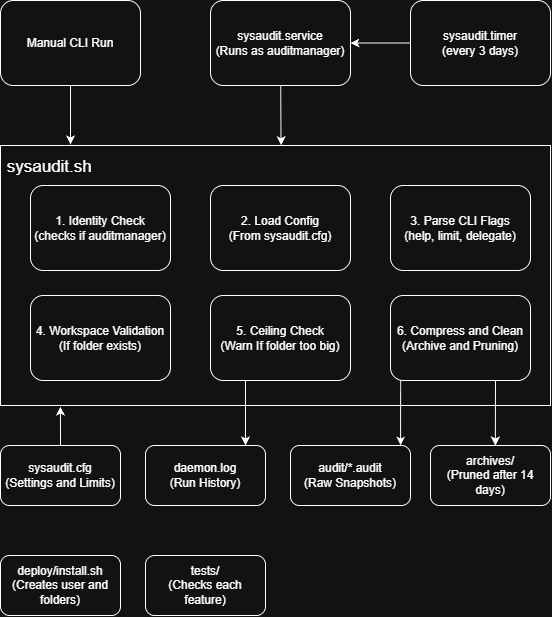

The diagram above was exported from draw.io. Its source (the exported page's mxGraphModel, read from the mxfile embedded in the PNG):
<mxGraphModel dx="1414" dy="777" grid="1" gridSize="10" guides="1" tooltips="1" connect="1" arrows="1" fold="1" page="1" pageScale="1" pageWidth="850" pageHeight="1100" math="0" shadow="0">
  <root>
    <mxCell id="0" />
    <mxCell id="1" parent="0" />
    <mxCell id="yzUWhJL2bVp0QoiD7rdz-1" parent="1" style="rounded=1;whiteSpace=wrap;html=1;roundedPerimeter=1;" value="Manual CLI Run" vertex="1">
      <mxGeometry height="85" width="140" x="120" y="55" as="geometry" />
    </mxCell>
    <mxCell id="yzUWhJL2bVp0QoiD7rdz-2" parent="1" style="rounded=1;whiteSpace=wrap;html=1;roundedPerimeter=1;" value="sysaudit.service&lt;div&gt;(Runs as auditmanager)&lt;/div&gt;" vertex="1">
      <mxGeometry height="85" width="140" x="330" y="55" as="geometry" />
    </mxCell>
    <mxCell id="yzUWhJL2bVp0QoiD7rdz-3" parent="1" style="rounded=1;whiteSpace=wrap;html=1;roundedPerimeter=1;" value="sysaudit.timer&lt;div&gt;(every 3 days)&lt;/div&gt;" vertex="1">
      <mxGeometry height="85" width="140" x="530" y="55" as="geometry" />
    </mxCell>
    <mxCell id="yzUWhJL2bVp0QoiD7rdz-4" edge="1" parent="1" source="yzUWhJL2bVp0QoiD7rdz-3" style="endArrow=classic;html=1;rounded=0;defaultLabelBackgroundColor=page;exitX=0;exitY=0.5;exitDx=0;exitDy=0;entryX=1;entryY=0.5;entryDx=0;entryDy=0;" target="yzUWhJL2bVp0QoiD7rdz-2" value="">
      <mxGeometry height="50" relative="1" width="50" as="geometry">
        <mxPoint x="400" y="430" as="sourcePoint" />
        <mxPoint x="450" y="380" as="targetPoint" />
      </mxGeometry>
    </mxCell>
    <mxCell id="yzUWhJL2bVp0QoiD7rdz-5" parent="1" style="rounded=0;whiteSpace=wrap;html=1;align=left;" value="&lt;div&gt;&lt;span style=&quot;font-size: 17px; background-color: transparent; color: light-dark(#000000, var(--ge-light-color, #ffffff));&quot;&gt;&amp;nbsp;sysaudit.sh&lt;/span&gt;&lt;/div&gt;&lt;div&gt;&lt;br&gt;&lt;/div&gt;&lt;div&gt;&lt;br&gt;&lt;/div&gt;&lt;div&gt;&lt;br&gt;&lt;/div&gt;&lt;div&gt;&lt;br&gt;&lt;/div&gt;&lt;div&gt;&lt;br&gt;&lt;/div&gt;&lt;div&gt;&lt;br&gt;&lt;/div&gt;&lt;div&gt;&lt;br&gt;&lt;/div&gt;&lt;div&gt;&lt;br&gt;&lt;/div&gt;&lt;div&gt;&lt;br&gt;&lt;/div&gt;&lt;div&gt;&lt;br&gt;&lt;/div&gt;&lt;div&gt;&lt;br&gt;&lt;/div&gt;&lt;div&gt;&lt;br&gt;&lt;/div&gt;&lt;div&gt;&lt;br&gt;&lt;/div&gt;&lt;div&gt;&lt;br&gt;&lt;/div&gt;&lt;div&gt;&lt;br&gt;&lt;/div&gt;" vertex="1">
      <mxGeometry height="260" width="550" x="120" y="200" as="geometry" />
    </mxCell>
    <mxCell id="yzUWhJL2bVp0QoiD7rdz-6" parent="1" style="rounded=1;whiteSpace=wrap;html=1;roundedPerimeter=1;" value="1. Identity Check&lt;div&gt;(checks if auditmanager)&lt;/div&gt;" vertex="1">
      <mxGeometry height="85" width="140" x="150" y="240" as="geometry" />
    </mxCell>
    <mxCell id="yzUWhJL2bVp0QoiD7rdz-7" edge="1" parent="1" source="yzUWhJL2bVp0QoiD7rdz-1" style="endArrow=classic;html=1;rounded=0;defaultLabelBackgroundColor=page;exitX=0.5;exitY=1;exitDx=0;exitDy=0;" value="">
      <mxGeometry height="50" relative="1" width="50" as="geometry">
        <mxPoint x="180" y="140" as="sourcePoint" />
        <mxPoint x="190" y="198.96" as="targetPoint" />
      </mxGeometry>
    </mxCell>
    <mxCell id="yzUWhJL2bVp0QoiD7rdz-8" edge="1" parent="1" source="yzUWhJL2bVp0QoiD7rdz-2" style="endArrow=classic;html=1;rounded=0;defaultLabelBackgroundColor=page;entryX=0.51;entryY=-0.001;entryDx=0;entryDy=0;entryPerimeter=0;" target="yzUWhJL2bVp0QoiD7rdz-5" value="">
      <mxGeometry height="50" relative="1" width="50" as="geometry">
        <mxPoint x="320" y="560" as="sourcePoint" />
        <mxPoint x="370" y="510" as="targetPoint" />
      </mxGeometry>
    </mxCell>
    <mxCell id="yzUWhJL2bVp0QoiD7rdz-11" parent="1" style="rounded=1;whiteSpace=wrap;html=1;roundedPerimeter=1;" value="4. Workspace Validation&lt;div&gt;(If folder exists)&lt;/div&gt;" vertex="1">
      <mxGeometry height="85" width="140" x="150" y="350" as="geometry" />
    </mxCell>
    <mxCell id="yzUWhJL2bVp0QoiD7rdz-12" parent="1" style="rounded=1;whiteSpace=wrap;html=1;roundedPerimeter=1;" value="2. Load Config&lt;div&gt;(From sysaudit.cfg)&lt;/div&gt;" vertex="1">
      <mxGeometry height="85" width="140" x="330" y="240" as="geometry" />
    </mxCell>
    <mxCell id="yzUWhJL2bVp0QoiD7rdz-13" parent="1" style="rounded=1;whiteSpace=wrap;html=1;roundedPerimeter=1;" value="5. Ceiling Check&lt;div&gt;(Warn If folder too big)&lt;/div&gt;" vertex="1">
      <mxGeometry height="85" width="140" x="330" y="350" as="geometry" />
    </mxCell>
    <mxCell id="yzUWhJL2bVp0QoiD7rdz-14" parent="1" style="rounded=1;whiteSpace=wrap;html=1;roundedPerimeter=1;" value="6. Compress and Clean&lt;div&gt;(Archive and Pruning)&lt;/div&gt;" vertex="1">
      <mxGeometry height="85" width="140" x="510" y="350" as="geometry" />
    </mxCell>
    <mxCell id="yzUWhJL2bVp0QoiD7rdz-15" parent="1" style="rounded=1;whiteSpace=wrap;html=1;roundedPerimeter=1;" value="3. Parse CLI Flags&lt;div&gt;(help, limit, delegate)&lt;/div&gt;" vertex="1">
      <mxGeometry height="85" width="140" x="510" y="240" as="geometry" />
    </mxCell>
    <mxCell id="yzUWhJL2bVp0QoiD7rdz-16" parent="1" style="rounded=1;whiteSpace=wrap;html=1;roundedPerimeter=1;" value="sysaudit.cfg&lt;div&gt;(Settings and Limits)&lt;/div&gt;" vertex="1">
      <mxGeometry height="60" width="120" x="120" y="500" as="geometry" />
    </mxCell>
    <mxCell id="yzUWhJL2bVp0QoiD7rdz-20" parent="1" style="rounded=1;whiteSpace=wrap;html=1;roundedPerimeter=1;" value="daemon.log&lt;div&gt;(Run History)&lt;/div&gt;" vertex="1">
      <mxGeometry height="60" width="120" x="265" y="500" as="geometry" />
    </mxCell>
    <mxCell id="yzUWhJL2bVp0QoiD7rdz-21" parent="1" style="rounded=1;whiteSpace=wrap;html=1;roundedPerimeter=1;" value="audit/*.audit&lt;div&gt;(Raw Snapshots)&lt;/div&gt;" vertex="1">
      <mxGeometry height="60" width="120" x="410" y="500" as="geometry" />
    </mxCell>
    <mxCell id="yzUWhJL2bVp0QoiD7rdz-22" parent="1" style="rounded=1;whiteSpace=wrap;html=1;roundedPerimeter=1;" value="archives/&lt;div&gt;(Pruned after 14 days)&lt;/div&gt;" vertex="1">
      <mxGeometry height="60" width="120" x="550" y="500" as="geometry" />
    </mxCell>
    <mxCell id="yzUWhJL2bVp0QoiD7rdz-26" edge="1" parent="1" source="yzUWhJL2bVp0QoiD7rdz-16" style="endArrow=classic;html=1;rounded=0;defaultLabelBackgroundColor=page;exitX=0.5;exitY=0;exitDx=0;exitDy=0;entryX=0.109;entryY=1.004;entryDx=0;entryDy=0;entryPerimeter=0;" target="yzUWhJL2bVp0QoiD7rdz-5" value="">
      <mxGeometry height="50" relative="1" width="50" as="geometry">
        <mxPoint x="40" y="500" as="sourcePoint" />
        <mxPoint x="90" y="450" as="targetPoint" />
      </mxGeometry>
    </mxCell>
    <mxCell id="yzUWhJL2bVp0QoiD7rdz-27" edge="1" parent="1" source="yzUWhJL2bVp0QoiD7rdz-13" style="endArrow=classic;html=1;rounded=0;defaultLabelBackgroundColor=page;exitX=0.25;exitY=1;exitDx=0;exitDy=0;entryX=0.857;entryY=-0.036;entryDx=0;entryDy=0;" target="yzUWhJL2bVp0QoiD7rdz-20" value="">
      <mxGeometry height="50" relative="1" width="50" as="geometry">
        <mxPoint x="30" y="510" as="sourcePoint" />
        <mxPoint x="80" y="460" as="targetPoint" />
      </mxGeometry>
    </mxCell>
    <mxCell id="yzUWhJL2bVp0QoiD7rdz-29" edge="1" parent="1" source="yzUWhJL2bVp0QoiD7rdz-14" style="endArrow=classic;html=1;rounded=0;defaultLabelBackgroundColor=page;exitX=0.072;exitY=1;exitDx=0;exitDy=0;entryX=0.878;entryY=0.047;entryDx=0;entryDy=0;" target="yzUWhJL2bVp0QoiD7rdz-21" value="">
      <mxGeometry height="50" relative="1" width="50" as="geometry">
        <mxPoint x="560" y="750" as="sourcePoint" />
        <mxPoint x="610" y="700" as="targetPoint" />
      </mxGeometry>
    </mxCell>
    <mxCell id="yzUWhJL2bVp0QoiD7rdz-30" edge="1" parent="1" source="yzUWhJL2bVp0QoiD7rdz-14" style="endArrow=classic;html=1;rounded=0;defaultLabelBackgroundColor=page;exitX=0.75;exitY=1;exitDx=0;exitDy=0;entryX=0.541;entryY=-0.007;entryDx=0;entryDy=0;" target="yzUWhJL2bVp0QoiD7rdz-22" value="">
      <mxGeometry height="50" relative="1" width="50" as="geometry">
        <mxPoint x="710" y="690" as="sourcePoint" />
        <mxPoint x="760" y="640" as="targetPoint" />
      </mxGeometry>
    </mxCell>
    <mxCell id="yzUWhJL2bVp0QoiD7rdz-31" parent="1" style="rounded=1;whiteSpace=wrap;html=1;roundedPerimeter=1;" value="&lt;div&gt;deploy/install.sh&lt;/div&gt;&lt;div&gt;(Creates user and folders)&lt;/div&gt;" vertex="1">
      <mxGeometry height="60" width="120" x="120" y="610" as="geometry" />
    </mxCell>
    <mxCell id="yzUWhJL2bVp0QoiD7rdz-32" parent="1" style="rounded=1;whiteSpace=wrap;html=1;roundedPerimeter=1;" value="tests/&lt;div&gt;(Checks each feature)&lt;/div&gt;" vertex="1">
      <mxGeometry height="60" width="120" x="265" y="610" as="geometry" />
    </mxCell>
  </root>
</mxGraphModel>